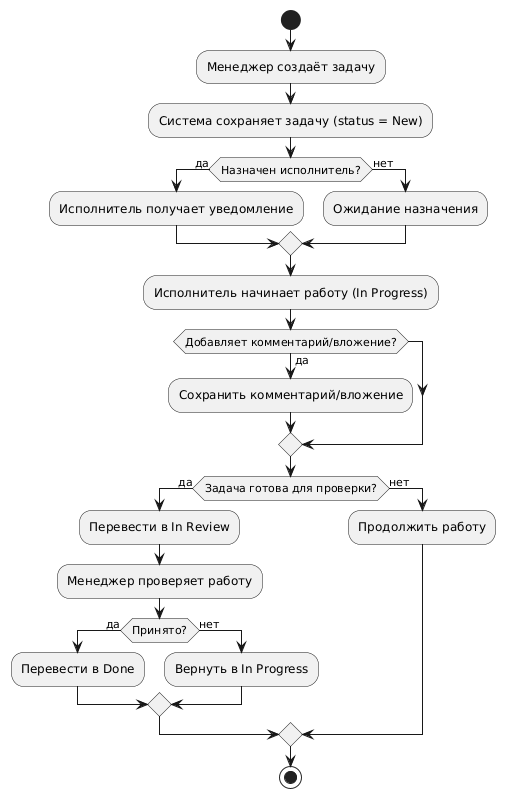

The diagram above was rendered by PlantUML. Its source (embedded in the PNG):
@startuml
start

:Менеджер создаёт задачу;
:Система сохраняет задачу (status = New);

if (Назначен исполнитель?) then (да)
  :Исполнитель получает уведомление;
else (нет)
  :Ожидание назначения;
endif

:Исполнитель начинает работу (In Progress);

if (Добавляет комментарий/вложение?) then (да)
  :Сохранить комментарий/вложение;
endif

if (Задача готова для проверки?) then (да)
  :Перевести в In Review;
  :Менеджер проверяет работу;
  
  if (Принято?) then (да)
    :Перевести в Done;
  else (нет)
    :Вернуть в In Progress;
  endif
  
else (нет)
  :Продолжить работу;
endif

stop
@enduml